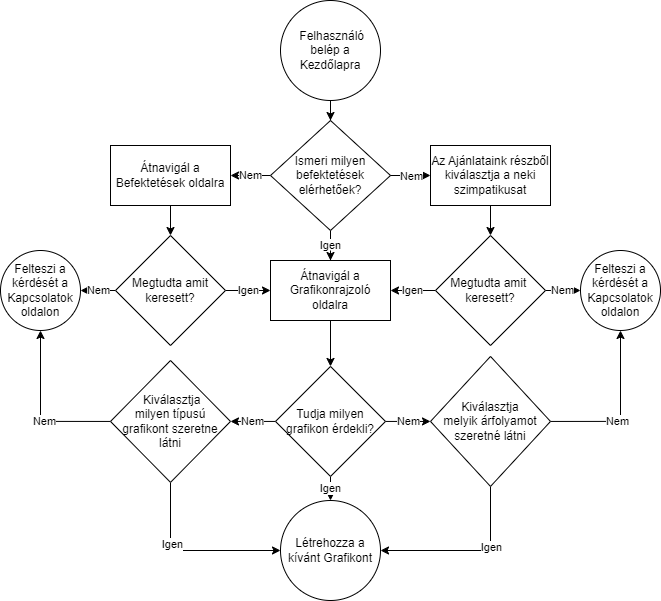

The diagram above was exported from draw.io. Its source (the exported page's mxGraphModel, read from the mxfile embedded in the PNG):
<mxGraphModel dx="1434" dy="764" grid="1" gridSize="10" guides="1" tooltips="1" connect="1" arrows="1" fold="1" page="1" pageScale="1" pageWidth="827" pageHeight="1169" math="0" shadow="0">
  <root>
    <mxCell id="WIyWlLk6GJQsqaUBKTNV-0" />
    <mxCell id="WIyWlLk6GJQsqaUBKTNV-1" parent="WIyWlLk6GJQsqaUBKTNV-0" />
    <mxCell id="NPYtdHrS5b1gP8yKSUJY-7" value="" style="edgeStyle=orthogonalEdgeStyle;rounded=0;orthogonalLoop=1;jettySize=auto;html=1;" edge="1" parent="WIyWlLk6GJQsqaUBKTNV-1" source="NPYtdHrS5b1gP8yKSUJY-5" target="NPYtdHrS5b1gP8yKSUJY-6">
      <mxGeometry relative="1" as="geometry" />
    </mxCell>
    <mxCell id="NPYtdHrS5b1gP8yKSUJY-5" value="&amp;nbsp;Felhasználó belép a Kezdőlapra" style="ellipse;whiteSpace=wrap;html=1;" vertex="1" parent="WIyWlLk6GJQsqaUBKTNV-1">
      <mxGeometry x="350" y="10" width="100" height="100" as="geometry" />
    </mxCell>
    <mxCell id="NPYtdHrS5b1gP8yKSUJY-80" value="Nem" style="edgeStyle=orthogonalEdgeStyle;rounded=0;orthogonalLoop=1;jettySize=auto;html=1;" edge="1" parent="WIyWlLk6GJQsqaUBKTNV-1" source="NPYtdHrS5b1gP8yKSUJY-6" target="NPYtdHrS5b1gP8yKSUJY-33">
      <mxGeometry relative="1" as="geometry" />
    </mxCell>
    <mxCell id="NPYtdHrS5b1gP8yKSUJY-82" value="Igen" style="edgeStyle=orthogonalEdgeStyle;rounded=0;orthogonalLoop=1;jettySize=auto;html=1;" edge="1" parent="WIyWlLk6GJQsqaUBKTNV-1" source="NPYtdHrS5b1gP8yKSUJY-6" target="NPYtdHrS5b1gP8yKSUJY-19">
      <mxGeometry relative="1" as="geometry" />
    </mxCell>
    <mxCell id="NPYtdHrS5b1gP8yKSUJY-6" value="Ismeri milyen befektetések elérhetőek?" style="rhombus;whiteSpace=wrap;html=1;" vertex="1" parent="WIyWlLk6GJQsqaUBKTNV-1">
      <mxGeometry x="340" y="130" width="120" height="110" as="geometry" />
    </mxCell>
    <mxCell id="NPYtdHrS5b1gP8yKSUJY-45" value="" style="edgeStyle=orthogonalEdgeStyle;rounded=0;orthogonalLoop=1;jettySize=auto;html=1;" edge="1" parent="WIyWlLk6GJQsqaUBKTNV-1" source="NPYtdHrS5b1gP8yKSUJY-8" target="NPYtdHrS5b1gP8yKSUJY-44">
      <mxGeometry relative="1" as="geometry" />
    </mxCell>
    <mxCell id="NPYtdHrS5b1gP8yKSUJY-8" value="Az Ajánlataink részből kiválasztja a neki szimpatikusat" style="whiteSpace=wrap;html=1;" vertex="1" parent="WIyWlLk6GJQsqaUBKTNV-1">
      <mxGeometry x="500" y="155" width="120" height="60" as="geometry" />
    </mxCell>
    <mxCell id="NPYtdHrS5b1gP8yKSUJY-17" value="" style="endArrow=classic;html=1;rounded=0;" edge="1" parent="WIyWlLk6GJQsqaUBKTNV-1">
      <mxGeometry relative="1" as="geometry">
        <mxPoint x="400" y="260" as="sourcePoint" />
        <mxPoint x="400" y="320" as="targetPoint" />
      </mxGeometry>
    </mxCell>
    <mxCell id="NPYtdHrS5b1gP8yKSUJY-18" value="Igen" style="edgeLabel;resizable=0;html=1;align=center;verticalAlign=middle;" connectable="0" vertex="1" parent="NPYtdHrS5b1gP8yKSUJY-17">
      <mxGeometry relative="1" as="geometry">
        <mxPoint y="-14" as="offset" />
      </mxGeometry>
    </mxCell>
    <mxCell id="NPYtdHrS5b1gP8yKSUJY-81" value="" style="edgeStyle=orthogonalEdgeStyle;rounded=0;orthogonalLoop=1;jettySize=auto;html=1;" edge="1" parent="WIyWlLk6GJQsqaUBKTNV-1" source="NPYtdHrS5b1gP8yKSUJY-19" target="NPYtdHrS5b1gP8yKSUJY-21">
      <mxGeometry relative="1" as="geometry" />
    </mxCell>
    <mxCell id="NPYtdHrS5b1gP8yKSUJY-19" value="Átnavigál a Grafikonrajzoló oldalra" style="rounded=0;whiteSpace=wrap;html=1;" vertex="1" parent="WIyWlLk6GJQsqaUBKTNV-1">
      <mxGeometry x="340" y="270" width="120" height="60" as="geometry" />
    </mxCell>
    <mxCell id="NPYtdHrS5b1gP8yKSUJY-58" value="Nem" style="edgeStyle=orthogonalEdgeStyle;rounded=0;orthogonalLoop=1;jettySize=auto;html=1;entryX=1;entryY=0.5;entryDx=0;entryDy=0;" edge="1" parent="WIyWlLk6GJQsqaUBKTNV-1" source="NPYtdHrS5b1gP8yKSUJY-21" target="NPYtdHrS5b1gP8yKSUJY-77">
      <mxGeometry relative="1" as="geometry">
        <mxPoint x="260" y="495" as="targetPoint" />
      </mxGeometry>
    </mxCell>
    <mxCell id="NPYtdHrS5b1gP8yKSUJY-60" value="Nem" style="edgeStyle=orthogonalEdgeStyle;rounded=0;orthogonalLoop=1;jettySize=auto;html=1;entryX=0;entryY=0.5;entryDx=0;entryDy=0;" edge="1" parent="WIyWlLk6GJQsqaUBKTNV-1" source="NPYtdHrS5b1gP8yKSUJY-21" target="NPYtdHrS5b1gP8yKSUJY-76">
      <mxGeometry relative="1" as="geometry">
        <mxPoint x="540" y="495" as="targetPoint" />
      </mxGeometry>
    </mxCell>
    <mxCell id="NPYtdHrS5b1gP8yKSUJY-62" value="Igen" style="edgeStyle=orthogonalEdgeStyle;rounded=0;orthogonalLoop=1;jettySize=auto;html=1;" edge="1" parent="WIyWlLk6GJQsqaUBKTNV-1" source="NPYtdHrS5b1gP8yKSUJY-21" target="NPYtdHrS5b1gP8yKSUJY-61">
      <mxGeometry relative="1" as="geometry" />
    </mxCell>
    <mxCell id="NPYtdHrS5b1gP8yKSUJY-21" value="Tudja milyen grafikon érdekli?" style="rhombus;whiteSpace=wrap;html=1;" vertex="1" parent="WIyWlLk6GJQsqaUBKTNV-1">
      <mxGeometry x="345" y="375.94" width="110" height="110" as="geometry" />
    </mxCell>
    <mxCell id="NPYtdHrS5b1gP8yKSUJY-23" value="" style="endArrow=classic;html=1;rounded=0;exitX=1;exitY=0.5;exitDx=0;exitDy=0;entryX=0;entryY=0.5;entryDx=0;entryDy=0;" edge="1" parent="WIyWlLk6GJQsqaUBKTNV-1" source="NPYtdHrS5b1gP8yKSUJY-6" target="NPYtdHrS5b1gP8yKSUJY-8">
      <mxGeometry relative="1" as="geometry">
        <mxPoint x="450" y="204.5" as="sourcePoint" />
        <mxPoint x="540" y="205.5" as="targetPoint" />
      </mxGeometry>
    </mxCell>
    <mxCell id="NPYtdHrS5b1gP8yKSUJY-24" value="Nem" style="edgeLabel;resizable=0;html=1;align=center;verticalAlign=middle;" connectable="0" vertex="1" parent="NPYtdHrS5b1gP8yKSUJY-23">
      <mxGeometry relative="1" as="geometry">
        <mxPoint as="offset" />
      </mxGeometry>
    </mxCell>
    <mxCell id="NPYtdHrS5b1gP8yKSUJY-41" value="" style="edgeStyle=orthogonalEdgeStyle;rounded=0;orthogonalLoop=1;jettySize=auto;html=1;" edge="1" parent="WIyWlLk6GJQsqaUBKTNV-1" source="NPYtdHrS5b1gP8yKSUJY-33" target="NPYtdHrS5b1gP8yKSUJY-38">
      <mxGeometry relative="1" as="geometry" />
    </mxCell>
    <mxCell id="NPYtdHrS5b1gP8yKSUJY-33" value="Átnavigál a Befektetések oldalra" style="rounded=0;whiteSpace=wrap;html=1;" vertex="1" parent="WIyWlLk6GJQsqaUBKTNV-1">
      <mxGeometry x="180" y="155" width="120" height="60" as="geometry" />
    </mxCell>
    <mxCell id="NPYtdHrS5b1gP8yKSUJY-47" value="Igen" style="edgeStyle=orthogonalEdgeStyle;rounded=0;orthogonalLoop=1;jettySize=auto;html=1;" edge="1" parent="WIyWlLk6GJQsqaUBKTNV-1" source="NPYtdHrS5b1gP8yKSUJY-38" target="NPYtdHrS5b1gP8yKSUJY-19">
      <mxGeometry relative="1" as="geometry" />
    </mxCell>
    <mxCell id="NPYtdHrS5b1gP8yKSUJY-56" value="Nem" style="edgeStyle=orthogonalEdgeStyle;rounded=0;orthogonalLoop=1;jettySize=auto;html=1;" edge="1" parent="WIyWlLk6GJQsqaUBKTNV-1" source="NPYtdHrS5b1gP8yKSUJY-38" target="NPYtdHrS5b1gP8yKSUJY-55">
      <mxGeometry relative="1" as="geometry" />
    </mxCell>
    <mxCell id="NPYtdHrS5b1gP8yKSUJY-38" value="Megtudta amit keresett?" style="rhombus;whiteSpace=wrap;html=1;" vertex="1" parent="WIyWlLk6GJQsqaUBKTNV-1">
      <mxGeometry x="185" y="245" width="110" height="110" as="geometry" />
    </mxCell>
    <mxCell id="NPYtdHrS5b1gP8yKSUJY-46" value="Igen" style="edgeStyle=orthogonalEdgeStyle;rounded=0;orthogonalLoop=1;jettySize=auto;html=1;" edge="1" parent="WIyWlLk6GJQsqaUBKTNV-1" source="NPYtdHrS5b1gP8yKSUJY-44" target="NPYtdHrS5b1gP8yKSUJY-19">
      <mxGeometry relative="1" as="geometry" />
    </mxCell>
    <mxCell id="NPYtdHrS5b1gP8yKSUJY-54" value="Nem" style="edgeStyle=orthogonalEdgeStyle;rounded=0;orthogonalLoop=1;jettySize=auto;html=1;" edge="1" parent="WIyWlLk6GJQsqaUBKTNV-1" source="NPYtdHrS5b1gP8yKSUJY-44" target="NPYtdHrS5b1gP8yKSUJY-53">
      <mxGeometry relative="1" as="geometry" />
    </mxCell>
    <mxCell id="NPYtdHrS5b1gP8yKSUJY-44" value="Megtudta amit&amp;nbsp;&lt;br&gt;keresett?" style="rhombus;whiteSpace=wrap;html=1;" vertex="1" parent="WIyWlLk6GJQsqaUBKTNV-1">
      <mxGeometry x="505" y="245" width="110" height="110" as="geometry" />
    </mxCell>
    <mxCell id="NPYtdHrS5b1gP8yKSUJY-53" value="Felteszi a kérdését a Kapcsolatok oldalon" style="ellipse;whiteSpace=wrap;html=1;" vertex="1" parent="WIyWlLk6GJQsqaUBKTNV-1">
      <mxGeometry x="650" y="260" width="80" height="80" as="geometry" />
    </mxCell>
    <mxCell id="NPYtdHrS5b1gP8yKSUJY-55" value="Felteszi a kérdését a Kapcsolatok oldalon" style="ellipse;whiteSpace=wrap;html=1;" vertex="1" parent="WIyWlLk6GJQsqaUBKTNV-1">
      <mxGeometry x="70" y="260" width="80" height="80" as="geometry" />
    </mxCell>
    <mxCell id="NPYtdHrS5b1gP8yKSUJY-70" value="" style="edgeStyle=orthogonalEdgeStyle;rounded=0;orthogonalLoop=1;jettySize=auto;html=1;entryX=0.5;entryY=1;entryDx=0;entryDy=0;exitX=0;exitY=0.5;exitDx=0;exitDy=0;" edge="1" parent="WIyWlLk6GJQsqaUBKTNV-1" source="NPYtdHrS5b1gP8yKSUJY-77" target="NPYtdHrS5b1gP8yKSUJY-55">
      <mxGeometry relative="1" as="geometry">
        <mxPoint x="140" y="495" as="sourcePoint" />
        <mxPoint x="40" y="495" as="targetPoint" />
      </mxGeometry>
    </mxCell>
    <mxCell id="NPYtdHrS5b1gP8yKSUJY-71" value="Nem" style="edgeLabel;html=1;align=center;verticalAlign=middle;resizable=0;points=[];" vertex="1" connectable="0" parent="NPYtdHrS5b1gP8yKSUJY-70">
      <mxGeometry x="-0.3333" y="-2" relative="1" as="geometry">
        <mxPoint x="-13" y="2" as="offset" />
      </mxGeometry>
    </mxCell>
    <mxCell id="NPYtdHrS5b1gP8yKSUJY-67" value="" style="edgeStyle=orthogonalEdgeStyle;rounded=0;orthogonalLoop=1;jettySize=auto;html=1;entryX=1;entryY=0.5;entryDx=0;entryDy=0;exitX=0.5;exitY=1;exitDx=0;exitDy=0;" edge="1" parent="WIyWlLk6GJQsqaUBKTNV-1" source="NPYtdHrS5b1gP8yKSUJY-76" target="NPYtdHrS5b1gP8yKSUJY-61">
      <mxGeometry relative="1" as="geometry">
        <mxPoint x="600" y="550" as="sourcePoint" />
        <mxPoint x="540" y="660" as="targetPoint" />
        <Array as="points">
          <mxPoint x="560" y="560" />
        </Array>
      </mxGeometry>
    </mxCell>
    <mxCell id="NPYtdHrS5b1gP8yKSUJY-68" value="Igen" style="edgeLabel;html=1;align=center;verticalAlign=middle;resizable=0;points=[];" vertex="1" connectable="0" parent="NPYtdHrS5b1gP8yKSUJY-67">
      <mxGeometry x="-0.4105" y="4" relative="1" as="geometry">
        <mxPoint x="-4" y="10" as="offset" />
      </mxGeometry>
    </mxCell>
    <mxCell id="NPYtdHrS5b1gP8yKSUJY-73" value="" style="edgeStyle=orthogonalEdgeStyle;rounded=0;orthogonalLoop=1;jettySize=auto;html=1;entryX=0.5;entryY=1;entryDx=0;entryDy=0;exitX=1;exitY=0.5;exitDx=0;exitDy=0;" edge="1" parent="WIyWlLk6GJQsqaUBKTNV-1" source="NPYtdHrS5b1gP8yKSUJY-76" target="NPYtdHrS5b1gP8yKSUJY-53">
      <mxGeometry relative="1" as="geometry">
        <mxPoint x="660" y="495" as="sourcePoint" />
        <mxPoint x="760" y="495" as="targetPoint" />
      </mxGeometry>
    </mxCell>
    <mxCell id="NPYtdHrS5b1gP8yKSUJY-75" value="Nem" style="edgeLabel;html=1;align=center;verticalAlign=middle;resizable=0;points=[];" vertex="1" connectable="0" parent="NPYtdHrS5b1gP8yKSUJY-73">
      <mxGeometry x="-0.2976" relative="1" as="geometry">
        <mxPoint x="10" as="offset" />
      </mxGeometry>
    </mxCell>
    <mxCell id="NPYtdHrS5b1gP8yKSUJY-61" value="Létrehozza a kívánt Grafikont" style="ellipse;whiteSpace=wrap;html=1;" vertex="1" parent="WIyWlLk6GJQsqaUBKTNV-1">
      <mxGeometry x="350" y="510" width="100" height="100" as="geometry" />
    </mxCell>
    <mxCell id="NPYtdHrS5b1gP8yKSUJY-64" value="" style="endArrow=classic;html=1;rounded=0;entryX=0;entryY=0.5;entryDx=0;entryDy=0;exitX=0.5;exitY=1;exitDx=0;exitDy=0;" edge="1" parent="WIyWlLk6GJQsqaUBKTNV-1" source="NPYtdHrS5b1gP8yKSUJY-77" target="NPYtdHrS5b1gP8yKSUJY-61">
      <mxGeometry width="50" height="50" relative="1" as="geometry">
        <mxPoint x="240" y="520" as="sourcePoint" />
        <mxPoint x="340" y="660" as="targetPoint" />
        <Array as="points">
          <mxPoint x="240" y="560" />
        </Array>
      </mxGeometry>
    </mxCell>
    <mxCell id="NPYtdHrS5b1gP8yKSUJY-65" value="Igen" style="edgeLabel;html=1;align=center;verticalAlign=middle;resizable=0;points=[];" vertex="1" connectable="0" parent="NPYtdHrS5b1gP8yKSUJY-64">
      <mxGeometry x="-0.3" y="1" relative="1" as="geometry">
        <mxPoint as="offset" />
      </mxGeometry>
    </mxCell>
    <mxCell id="NPYtdHrS5b1gP8yKSUJY-76" value="Kiválasztja &lt;br&gt;melyik árfolyamot szeretné látni" style="rhombus;whiteSpace=wrap;html=1;" vertex="1" parent="WIyWlLk6GJQsqaUBKTNV-1">
      <mxGeometry x="500" y="365.94" width="120" height="130" as="geometry" />
    </mxCell>
    <mxCell id="NPYtdHrS5b1gP8yKSUJY-77" value="&amp;nbsp;Kiválasztja &lt;br&gt;milyen típusú grafikont szeretne látni" style="rhombus;whiteSpace=wrap;html=1;" vertex="1" parent="WIyWlLk6GJQsqaUBKTNV-1">
      <mxGeometry x="180" y="370" width="120" height="121.88" as="geometry" />
    </mxCell>
  </root>
</mxGraphModel>